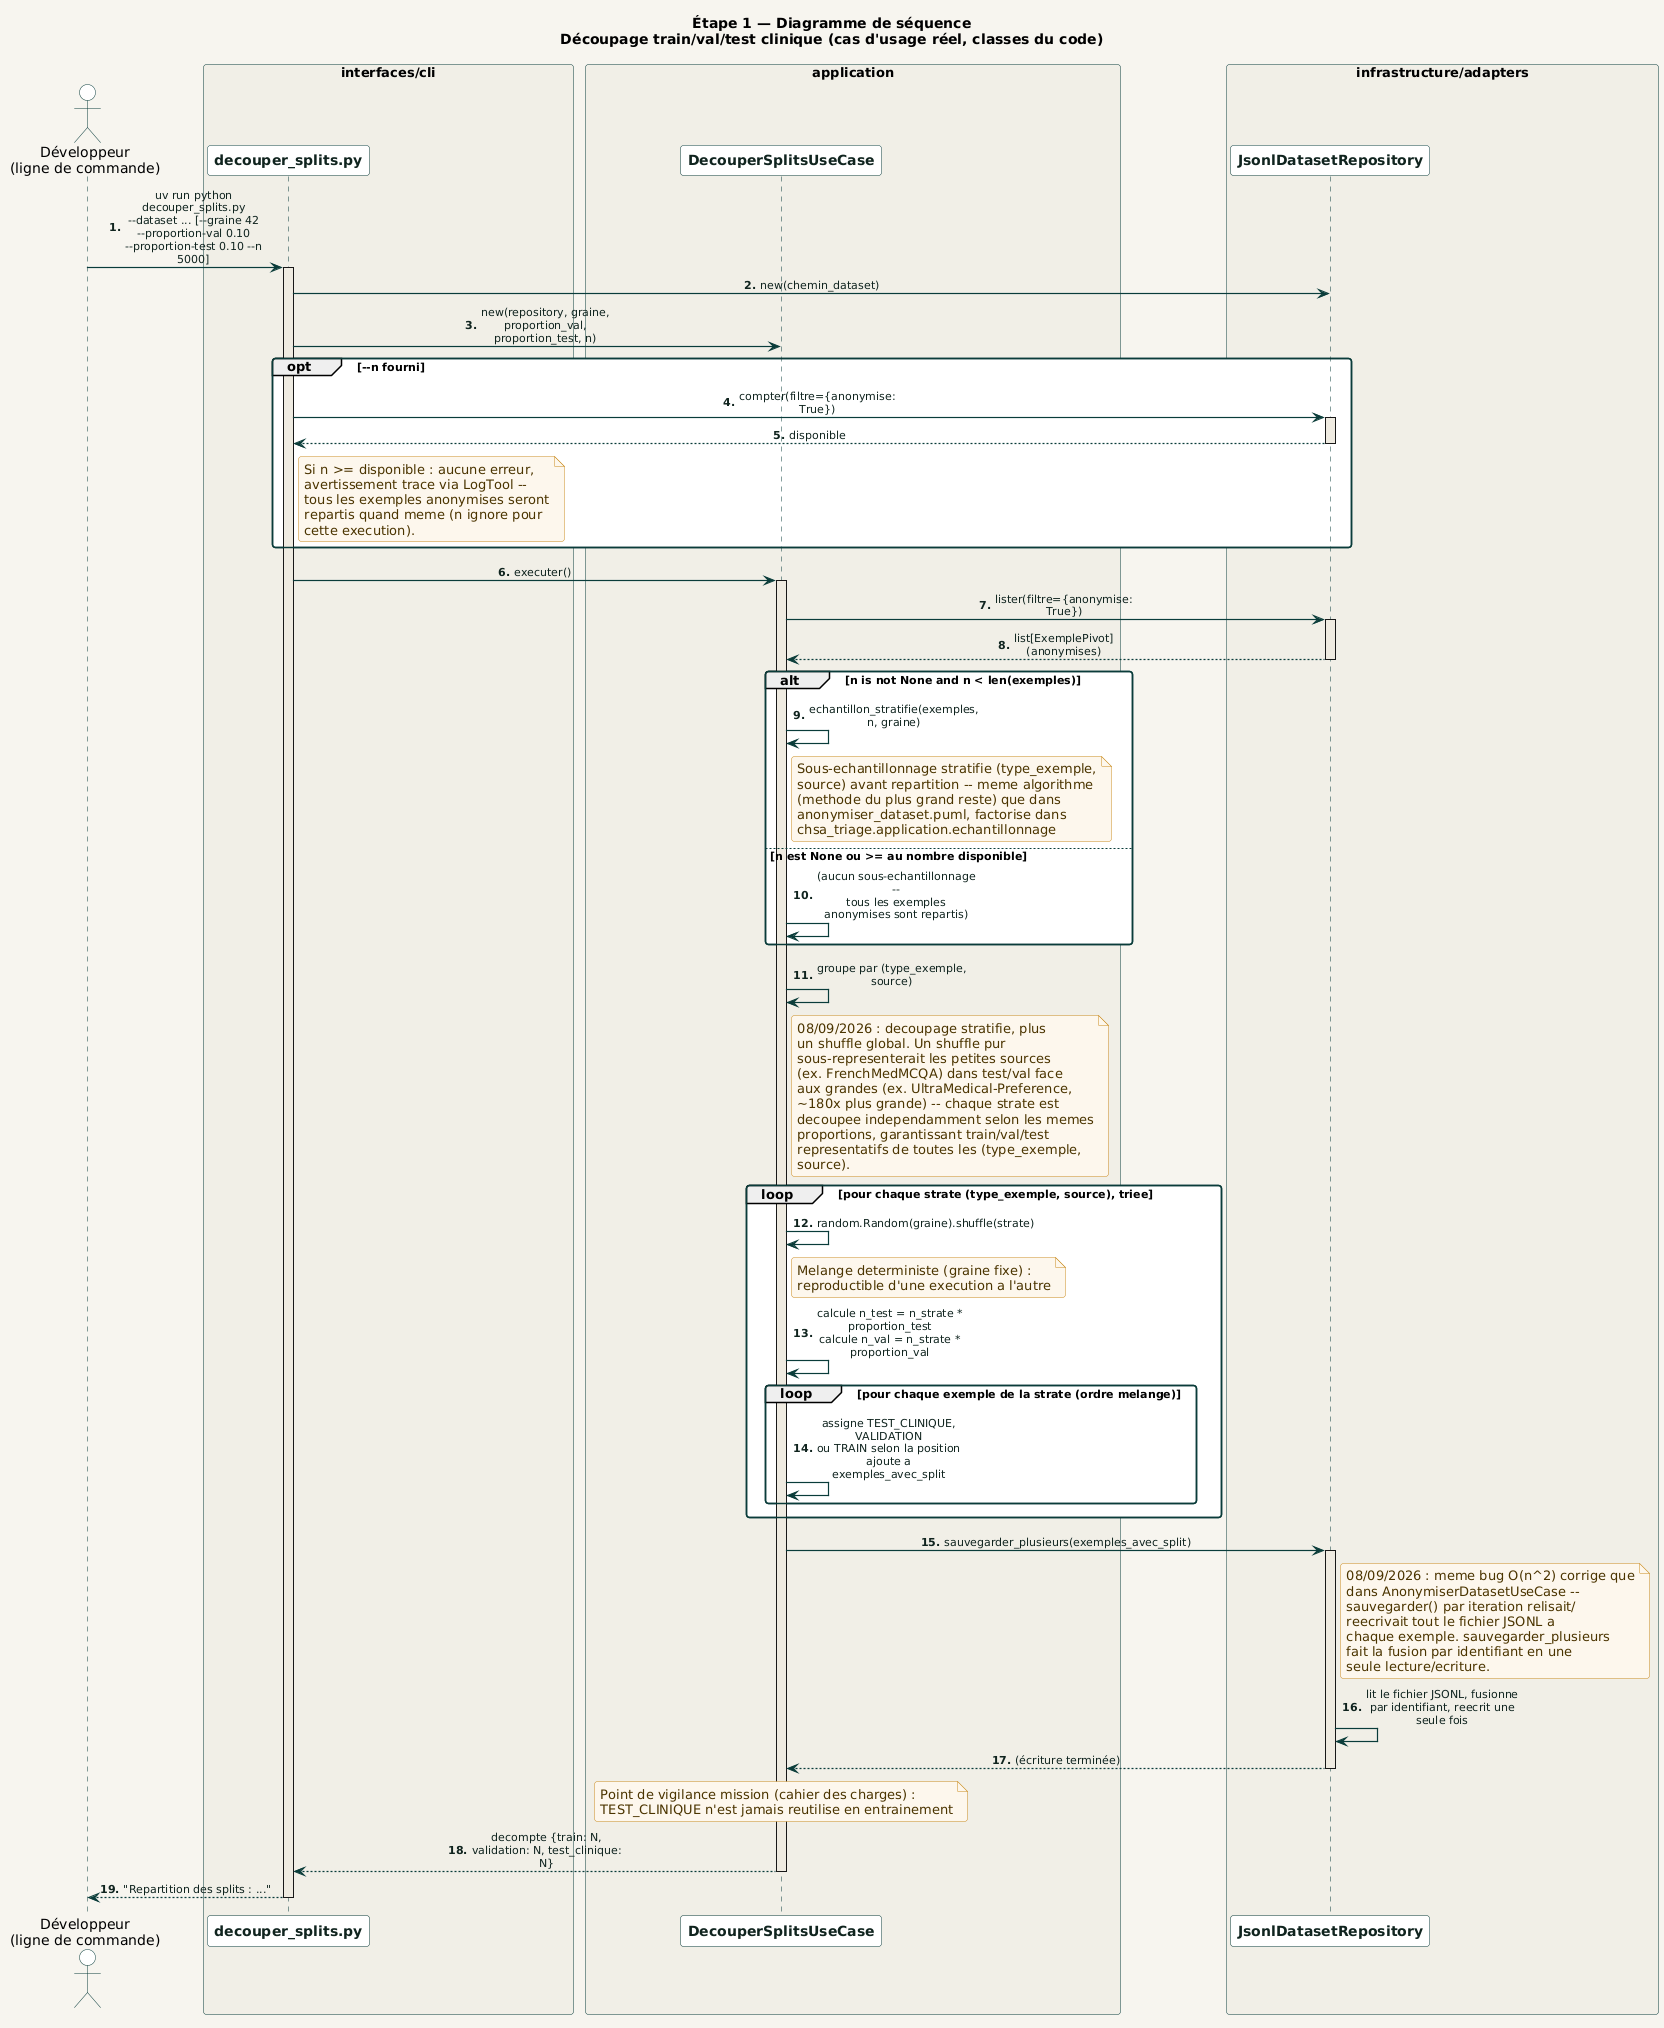

The diagram above was rendered by PlantUML. Its source (embedded in the PNG):
@startuml decouper_splits
!include ../../_common/estilo.iuml

title Étape 1 — Diagramme de séquence\nDécoupage train/val/test clinique (cas d'usage réel, classes du code)

actor "Développeur\n(ligne de commande)" as Dev

box "interfaces/cli" #F0EEE7
  participant "decouper_splits.py" as CLI
end box

box "application" #F0EEE7
  participant "DecouperSplitsUseCase" as UC
end box

box "infrastructure/adapters" #F0EEE7
  participant "JsonlDatasetRepository" as Repo
end box

autonumber "<b>0."

Dev -> CLI : uv run python decouper_splits.py\n~-~-dataset ... [~-~-graine 42 ~-~-proportion-val 0.10 ~-~-proportion-test 0.10 ~-~-n 5000]
activate CLI

CLI -> Repo : new(chemin_dataset)
CLI -> UC : new(repository, graine, proportion_val, proportion_test, n)

opt --n fourni
  CLI -> Repo : compter(filtre={anonymise: True})
  activate Repo
  Repo --> CLI : disponible
  deactivate Repo
  note right of CLI
    Si n >= disponible : aucune erreur,
    avertissement trace via LogTool --
    tous les exemples anonymises seront
    repartis quand meme (n ignore pour
    cette execution).
  end note
end

CLI -> UC : executer()
activate UC

UC -> Repo : lister(filtre={anonymise: True})
activate Repo
Repo --> UC : list[ExemplePivot] (anonymises)
deactivate Repo

alt n is not None and n < len(exemples)
  UC -> UC : echantillon_stratifie(exemples, n, graine)
  note right of UC
    Sous-echantillonnage stratifie (type_exemple,
    source) avant repartition -- meme algorithme
    (methode du plus grand reste) que dans
    anonymiser_dataset.puml, factorise dans
    chsa_triage.application.echantillonnage
  end note
else n est None ou >= au nombre disponible
  UC -> UC : (aucun sous-echantillonnage --\ntous les exemples anonymises sont repartis)
end

UC -> UC : groupe par (type_exemple, source)
note right of UC
  08/09/2026 : decoupage stratifie, plus
  un shuffle global. Un shuffle pur
  sous-representerait les petites sources
  (ex. FrenchMedMCQA) dans test/val face
  aux grandes (ex. UltraMedical-Preference,
  ~180x plus grande) -- chaque strate est
  decoupee independamment selon les memes
  proportions, garantissant train/val/test
  representatifs de toutes les (type_exemple,
  source).
end note

loop pour chaque strate (type_exemple, source), triee
  UC -> UC : random.Random(graine).shuffle(strate)
  note right of UC
    Melange deterministe (graine fixe) :
    reproductible d'une execution a l'autre
  end note
  UC -> UC : calcule n_test = n_strate * proportion_test\ncalcule n_val = n_strate * proportion_val

  loop pour chaque exemple de la strate (ordre melange)
    UC -> UC : assigne TEST_CLINIQUE, VALIDATION\nou TRAIN selon la position\najoute a exemples_avec_split
  end
end

UC -> Repo : sauvegarder_plusieurs(exemples_avec_split)
activate Repo
note right of Repo
  08/09/2026 : meme bug O(n^2) corrige que
  dans AnonymiserDatasetUseCase --
  sauvegarder() par iteration relisait/
  reecrivait tout le fichier JSONL a
  chaque exemple. sauvegarder_plusieurs
  fait la fusion par identifiant en une
  seule lecture/ecriture.
end note
Repo -> Repo : lit le fichier JSONL, fusionne\npar identifiant, reecrit une seule fois
Repo --> UC : (écriture terminée)
deactivate Repo

note over UC
  Point de vigilance mission (cahier des charges) :
  TEST_CLINIQUE n'est jamais reutilise en entrainement
end note

UC --> CLI : decompte {train: N, validation: N, test_clinique: N}
deactivate UC

CLI --> Dev : "Repartition des splits : ..."
deactivate CLI

@enduml